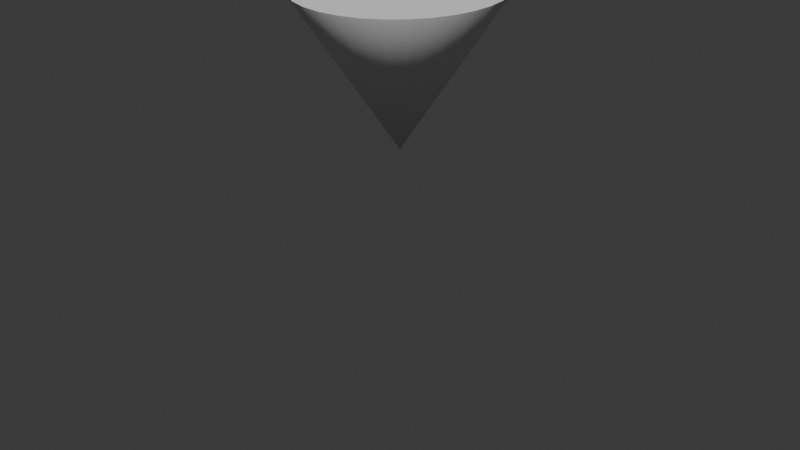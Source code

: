 # Source: FlashlightModel.blend  (saved by Blender 5.0.113; exported with 4.5.12 LTS)
import bpy
from mathutils import Matrix  # noqa: F401  (used for matrix-valued properties, if any)

bpy.ops.wm.read_factory_settings(use_empty=True)
scene = bpy.context.scene
scene.name = 'Scene'

# ---- collections
col_collection = bpy.data.collections.new('Collection'); scene.collection.children.link(col_collection)

# ---- node groups
ng_smooth_by_angle = bpy.data.node_groups.new('Smooth by Angle', 'GeometryNodeTree')
_s = ng_smooth_by_angle.interface.new_socket(name='Mesh', in_out='OUTPUT', socket_type='NodeSocketGeometry')
_s = ng_smooth_by_angle.interface.new_socket(name='Mesh', in_out='INPUT', socket_type='NodeSocketGeometry')
_s = ng_smooth_by_angle.interface.new_socket(name='Angle', in_out='INPUT', socket_type='NodeSocketFloat')
_s.subtype = 'ANGLE'
_s.default_value = 0.5236
_s.min_value = 0.0
_s.max_value = 3.142
_s.description = 'Maximum face angle for smooth edges'
_s = ng_smooth_by_angle.interface.new_socket(name='Ignore Sharpness', in_out='INPUT', socket_type='NodeSocketBool')
_s.force_non_field = True
ng_smooth_by_angle.is_modifier = True
_N = ng_smooth_by_angle.nodes; _L = ng_smooth_by_angle.links
n0 = _N.new('GeometryNodeSetShadeSmooth'); n0.name = 'Set Shade Smooth'; n0.location = (120, -80)
n0.domain = 'EDGE'
n1 = _N.new('GeometryNodeSetShadeSmooth'); n1.name = 'Set Shade Smooth.001'; n1.location = (300, -80)
n2 = _N.new('NodeGroupOutput'); n2.name = 'Group Output'; n2.location = (480, -80)
n3 = _N.new('GeometryNodeInputMeshEdgeAngle'); n3.name = 'Edge Angle'; n3.location = (-440, -240)
n4 = _N.new('NodeGroupInput'); n4.name = 'Group Input'; n4.location = (-80, -80)
n5 = _N.new('GeometryNodeInputEdgeSmooth'); n5.name = 'Is Edge Smooth'; n5.location = (-260, -120)
n6 = _N.new('GeometryNodeInputShadeSmooth'); n6.name = 'Is Shade Smooth'; n6.location = (-440, -397)
n7 = _N.new('FunctionNodeCompare'); n7.name = 'Compare'; n7.location = (-260, -260)
n7.operation = 'LESS_EQUAL'
n7.inputs[6].default_value = (0.0, 0.0, 0.0, 0.0)
n7.inputs[7].default_value = (0.0, 0.0, 0.0, 0.0)
n8 = _N.new('FunctionNodeBooleanMath'); n8.name = 'Boolean Math.001'; n8.location = (-80, -260)
n9 = _N.new('NodeGroupInput'); n9.name = 'Group Input.001'; n9.location = (-440, -329)
n10 = _N.new('NodeGroupInput'); n10.name = 'Group Input.002'; n10.location = (-259, -189)
n11 = _N.new('FunctionNodeBooleanMath'); n11.name = 'Boolean Math'; n11.location = (-80, -149)
n11.operation = 'OR'
n12 = _N.new('FunctionNodeBooleanMath'); n12.name = 'Boolean Math.002'; n12.location = (-260, -380)
n12.operation = 'OR'
n13 = _N.new('NodeGroupInput'); n13.name = 'Group Input.003'; n13.location = (-440, -460)
_L.new(n3.outputs[0], n7.inputs[0])
_L.new(n1.outputs[0], n2.inputs[0])
_L.new(n9.outputs[1], n7.inputs[1])
_L.new(n7.outputs[0], n8.inputs[0])
_L.new(n4.outputs[0], n0.inputs[0])
_L.new(n0.outputs[0], n1.inputs[0])
_L.new(n8.outputs[0], n0.inputs[2])
_L.new(n10.outputs[2], n11.inputs[1])
_L.new(n5.outputs[0], n11.inputs[0])
_L.new(n11.outputs[0], n0.inputs[1])
_L.new(n13.outputs[2], n12.inputs[1])
_L.new(n6.outputs[0], n12.inputs[0])
_L.new(n12.outputs[0], n8.inputs[1])
n2.is_active_output = True

# ---- world
world_world = bpy.data.worlds.new('World'); scene.world = world_world
world_world.use_nodes = True; world_world.node_tree.nodes.clear()
_N = world_world.node_tree.nodes; _L = world_world.node_tree.links
n0 = _N.new('ShaderNodeOutputWorld'); n0.name = 'World Output'; n0.location = (200, 100)
n1 = _N.new('ShaderNodeBackground'); n1.name = 'Background'; n1.location = (-200, 100)
n1.inputs[0].default_value = (0.05088, 0.05088, 0.05088, 1.0)
_L.new(n1.outputs[0], n0.inputs[0])
n0.is_active_output = True
world_world.color = (0.05088, 0.05088, 0.05088)
world_world.sun_shadow_jitter_overblur = 0.0

# ---- meshes
me_cone = bpy.data.meshes.new('Cone')
me_cone.from_pydata([(0.0, 1.0, -1.0), (0.1951, 0.9808, -1.0), (0.3827, 0.9239, -1.0), (0.5556, 0.8315, -1.0), (0.7071, 0.7071, -1.0), (0.8315, 0.5556, -1.0), (0.9239, 0.3827, -1.0), (0.9808, 0.1951, -1.0), (1.0, 0.0, -1.0), (0.9808, -0.1951, -1.0), (0.9239, -0.3827, -1.0), (0.8315, -0.5556, -1.0), (0.7071, -0.7071, -1.0), (0.5556, -0.8315, -1.0), (0.3827, -0.9239, -1.0), (0.1951, -0.9808, -1.0), (0.0, -1.0, -1.0), (-0.1951, -0.9808, -1.0), (-0.3827, -0.9239, -1.0), (-0.5556, -0.8315, -1.0), (-0.7071, -0.7071, -1.0), (-0.8315, -0.5556, -1.0), (-0.9239, -0.3827, -1.0), (-0.9808, -0.1951, -1.0), (-1.0, 0.0, -1.0), (-0.9808, 0.1951, -1.0), (-0.9239, 0.3827, -1.0), (-0.8315, 0.5556, -1.0), (-0.7071, 0.7071, -1.0), (-0.5556, 0.8315, -1.0), (-0.3827, 0.9239, -1.0), (-0.1951, 0.9808, -1.0), (0.0, 0.0, 1.0)], [], [(0, 32, 1), (1, 32, 2), (2, 32, 3), (3, 32, 4), (4, 32, 5), (5, 32, 6), (6, 32, 7), (7, 32, 8), (8, 32, 9), (9, 32, 10), (10, 32, 11), (11, 32, 12), (12, 32, 13), (13, 32, 14), (14, 32, 15), (15, 32, 16), (16, 32, 17), (17, 32, 18), (18, 32, 19), (19, 32, 20), (20, 32, 21), (21, 32, 22), (22, 32, 23), (23, 32, 24), (24, 32, 25), (25, 32, 26), (26, 32, 27), (27, 32, 28), (28, 32, 29), (29, 32, 30), (0, 1, 2, 3, 4, 5, 6, 7, 8, 9, 10, 11, 12, 13, 14, 15, 16, 17, 18, 19, 20, 21, 22, 23, 24, 25, 26, 27, 28, 29, 30, 31), (30, 32, 31), (31, 32, 0)])
me_cone.polygons.foreach_set('use_smooth', [True] * 33)
_uv = me_cone.uv_layers.new(name='UVMap')
_uv.uv.foreach_set('vector', [0.25, 0.49, 0.25, 0.25, 0.2968, 0.4854, 0.2968, 0.4854, 0.25, 0.25, 0.3418, 0.4717, 0.3418, 0.4717, 0.25, 0.25, 0.3833, 0.4496, 0.3833, 0.4496, 0.25, 0.25, 0.4197, 0.4197, 0.4197, 0.4197, 0.25, 0.25, 0.4496, 0.3833, 0.4496, 0.3833, 0.25, 0.25, 0.4717, 0.3418, 0.4717, 0.3418, 0.25, 0.25, 0.4854, 0.2968, 0.4854, 0.2968, 0.25, 0.25, 0.49, 0.25, 0.49, 0.25, 0.25, 0.25, 0.4854, 0.2032, 0.4854, 0.2032, 0.25, 0.25, 0.4717, 0.1582, 0.4717, 0.1582, 0.25, 0.25, 0.4496, 0.1167, 0.4496, 0.1167, 0.25, 0.25, 0.4197, 0.08029, 0.4197, 0.08029, 0.25, 0.25, 0.3833, 0.05045, 0.3833, 0.05045, 0.25, 0.25, 0.3418, 0.02827, 0.3418, 0.02827, 0.25, 0.25, 0.2968, 0.01461, 0.2968, 0.01461, 0.25, 0.25, 0.25, 0.01, 0.25, 0.01, 0.25, 0.25, 0.2032, 0.01461, 0.2032, 0.01461, 0.25, 0.25, 0.1582, 0.02827, 0.1582, 0.02827, 0.25, 0.25, 0.1167, 0.05045, 0.1167, 0.05045, 0.25, 0.25, 0.08029, 0.08029, 0.08029, 0.08029, 0.25, 0.25, 0.05045, 0.1167, 0.05045, 0.1167, 0.25, 0.25, 0.02827, 0.1582, 0.02827, 0.1582, 0.25, 0.25, 0.01461, 0.2032, 0.01461, 0.2032, 0.25, 0.25, 0.01, 0.25, 0.01, 0.25, 0.25, 0.25, 0.01461, 0.2968, 0.01461, 0.2968, 0.25, 0.25, 0.02827, 0.3418, 0.02827, 0.3418, 0.25, 0.25, 0.05045, 0.3833, 0.05045, 0.3833, 0.25, 0.25, 0.08029, 0.4197, 0.08029, 0.4197, 0.25, 0.25, 0.1167, 0.4496, 0.1167, 0.4496, 0.25, 0.25, 0.1582, 0.4717, 0.75, 0.49, 0.7968, 0.4854, 0.8418, 0.4717, 0.8833, 0.4496, 0.9197, 0.4197, 0.9496, 0.3833, 0.9717, 0.3418, 0.9854, 0.2968, 0.99, 0.25, 0.9854, 0.2032, 0.9717, 0.1582, 0.9496, 0.1167, 0.9197, 0.08029, 0.8833, 0.05045, 0.8418, 0.02827, 0.7968, 0.01461, 0.75, 0.01, 0.7032, 0.01461, 0.6582, 0.02827, 0.6167, 0.05045, 0.5803, 0.08029, 0.5504, 0.1167, 0.5283, 0.1582, 0.5146, 0.2032, 0.51, 0.25, 0.5146, 0.2968, 0.5283, 0.3418, 0.5504, 0.3833, 0.5803, 0.4197, 0.6167, 0.4496, 0.6582, 0.4717, 0.7032, 0.4854, 0.1582, 0.4717, 0.25, 0.25, 0.2032, 0.4854, 0.2032, 0.4854, 0.25, 0.25, 0.25, 0.49])
me_cone.materials.append(None)
me_cone.update()

# ---- curves / text
cu_surfcylinder = bpy.data.curves.new('SurfCylinder', 'CURVE')
cu_surfcylinder.dimensions = '3D'
_sp = cu_surfcylinder.splines.new('NURBS'); _sp.points.add(15)
_sp.points.foreach_set('co', [0.0, -1.0, -1.0, 1.0, -1.0, -1.0, -1.0, 0.7071, -1.0, 0.0, -1.0, 1.0, -1.0, 1.0, -1.0, 0.7071, 0.0, 1.0, -1.0, 1.0, 1.0, 1.0, -1.0, 0.7071, 1.0, 0.0, -1.0, 1.0, 1.0, -1.0, -1.0, 0.7071, 0.0, -1.0, 1.0, 1.0, -1.0, -1.0, 1.0, 0.7071, -1.0, 0.0, 1.0, 1.0, -1.0, 1.0, 1.0, 0.7071, 0.0, 1.0, 1.0, 1.0, 1.0, 1.0, 1.0, 0.7071, 1.0, 0.0, 1.0, 1.0, 1.0, -1.0, 1.0, 0.7071])
_sp.order_u = 3
_sp.order_v = 2
_sp.resolution_u = 4
_sp.resolution_v = 4
_sp.use_cyclic_u = True
_sp.use_endpoint_u = True
_sp.use_bezier_u = True
_sp = cu_surfcylinder.splines.new('NURBS'); _sp.points.add(15)
_sp.points.foreach_set('co', [0.009095, -1.938, 1.396, 1.0, -1.894, -1.938, 1.396, 0.7071, -1.894, 0.0, 1.396, 1.0, -1.894, 1.938, 1.396, 0.7071, 0.009095, 1.938, 1.396, 1.0, 1.912, 1.938, 1.396, 0.7071, 1.912, 0.0, 1.396, 1.0, 1.912, -1.938, 1.396, 0.7071, 0.009095, -1.938, 1.798, 1.0, -1.894, -1.938, 1.798, 0.7071, -1.894, 0.0, 1.798, 1.0, -1.894, 1.938, 1.798, 0.7071, 0.009095, 1.938, 1.798, 1.0, 1.912, 1.938, 1.798, 0.7071, 1.912, 0.0, 1.798, 1.0, 1.912, -1.938, 1.798, 0.7071])
_sp.order_u = 3
_sp.order_v = 2
_sp.resolution_u = 4
_sp.resolution_v = 4
_sp.use_cyclic_u = True
_sp.use_endpoint_u = True
_sp.use_bezier_u = True
_sp = cu_surfcylinder.splines.new('NURBS'); _sp.points.add(7)
_sp.points.foreach_set('co', [0.0, -0.9737, -1.011, 1.0, -1.006, -0.9737, -1.011, 0.7071, -1.006, 0.0, -1.011, 1.0, -1.006, 0.9737, -1.011, 0.7071, 0.0, 0.9737, -1.011, 1.0, 1.006, 0.9737, -1.011, 0.7071, 1.006, 0.0, -1.011, 1.0, 1.006, -0.9737, -1.011, 0.7071])
_sp.order_u = 3
_sp.order_v = 0
_sp.resolution_u = 4
_sp.resolution_v = 4
_sp.use_cyclic_u = True
_sp.use_endpoint_u = True
_sp.use_bezier_u = True
cu_surfcylinder.resolution_u = 4
cu_surfcylinder.resolution_v = 4
cu_surfcylinder.fill_mode = 'FULL'

# ---- objects
ob_surfcylinder = bpy.data.objects.new('SurfCylinder', cu_surfcylinder)
ob_cone = bpy.data.objects.new('Cone', me_cone)
ob_mball = bpy.data.objects.new('Mball', None)

# ---- transforms, parenting, visibility, modifiers, constraints
ob_surfcylinder.location = (0.0, 0.0, 0.0)
ob_surfcylinder.scale = (0.2051, 0.2129, 0.6307)
ob_surfcylinder.empty_image_offset = (0.0, 0.0)
_m = ob_surfcylinder.modifiers.new('Solidify', 'SOLIDIFY')
_m.thickness = 1.9
ob_cone.location = (-0.00058, 0.0, 0.5662)
ob_cone.rotation_euler = (0.0, 3.142, 0.0)
ob_cone.scale = (0.3939, 0.4154, 0.3122)
_m = ob_cone.modifiers.new('Smooth by Angle', 'NODES')
_m.node_group = ng_smooth_by_angle
_m.use_pin_to_last = True
_m.show_group_selector = False
ob_mball.location = (0.2108, 0.0, 0.2507)
ob_mball.scale = (0.01264, 0.03712, 0.03255)
ob_mball.empty_image_offset = (0.0, 0.0)

# ---- collection membership
col_collection.objects.link(ob_surfcylinder)
col_collection.objects.link(ob_cone)
col_collection.objects.link(ob_mball)

# ---- scene / render settings (as saved in the file)
scene.frame_start = 1; scene.frame_end = 250; scene.frame_set(1)
scene.render.engine = 'BLENDER_EEVEE_NEXT'
scene.render.bake_bias = 0.0
scene.render.bake_samples = 0
scene.cycles.sampling_pattern = 'TABULATED_SOBOL'
scene.eevee.use_volume_custom_range = False
bpy.context.view_layer.update()

# ---- added for rendering (the .blend has no active camera and no usable light): camera, sun
cam_auto = bpy.data.cameras.new('AutoCamera')
cam_auto.lens = 50.0
cam_auto.sensor_width = 36.0
cam_auto.clip_end = 1000.0
ob_auto_camera = bpy.data.objects.new('AutoCamera', cam_auto)
scene.collection.objects.link(ob_auto_camera)
ob_auto_camera.location = (2.47467, -2.96961, 1.91251)
ob_auto_camera.rotation_euler = (1.09748, -7.21219e-08, 0.694738)
scene.camera = ob_auto_camera
light_auto_sun = bpy.data.lights.new('AutoSun', 'SUN')
light_auto_sun.energy = 3.0
light_auto_sun.angle = 0.0523599
ob_auto_sun = bpy.data.objects.new('AutoSun', light_auto_sun)
scene.collection.objects.link(ob_auto_sun)
ob_auto_sun.rotation_euler = (0.872665, 0.174533, 0.523599)
bpy.context.view_layer.update()
